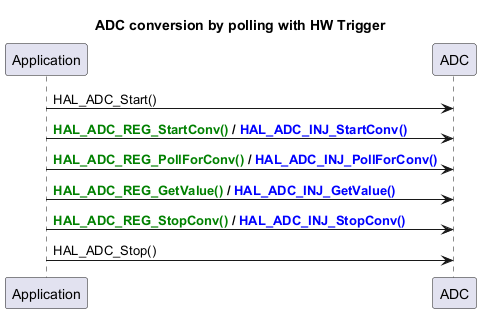

The diagram above was rendered by PlantUML. Its source (embedded in the PNG):
@startuml

title: ADC conversion by polling with HW Trigger

participant "Application" as App
participant "ADC" as ADC

App -> ADC: HAL_ADC_Start()
App -> ADC: <font color=green><b>HAL_ADC_REG_StartConv() <font color=black>/ <font color=blue><b>HAL_ADC_INJ_StartConv()

App -> ADC: <font color=green><b>HAL_ADC_REG_PollForConv() <font color=black>/ <font color=blue><b>HAL_ADC_INJ_PollForConv()
App -> ADC: <font color=green><b>HAL_ADC_REG_GetValue() <font color=black>/ <font color=blue><b>HAL_ADC_INJ_GetValue()
App -> ADC: <font color=green><b>HAL_ADC_REG_StopConv() <font color=black>/ <font color=blue><b>HAL_ADC_INJ_StopConv()


App -> ADC: HAL_ADC_Stop()
@enduml